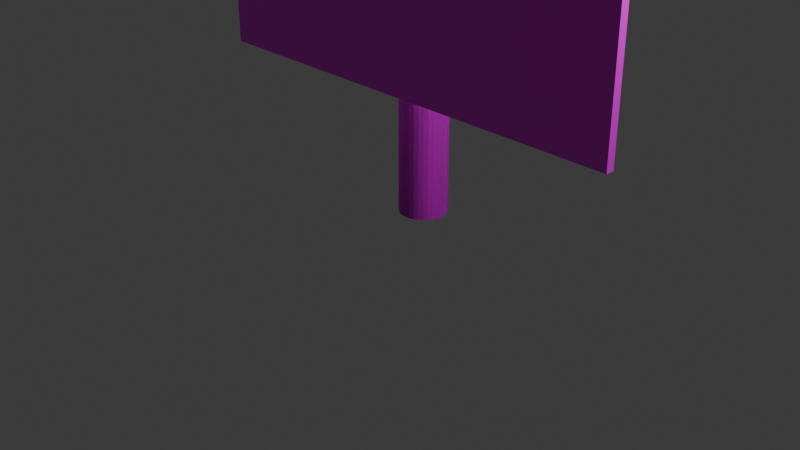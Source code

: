 # Source: sign_template.blend  (saved by Blender 5.1.30; exported with 4.5.12 LTS)
import bpy
from mathutils import Matrix  # noqa: F401  (used for matrix-valued properties, if any)

bpy.ops.wm.read_factory_settings(use_empty=True)
scene = bpy.context.scene
scene.name = 'Scene'

# ---- collections
col_collection = bpy.data.collections.new('Collection'); scene.collection.children.link(col_collection)

# ---- images (referenced by path relative to the original .blend; pixels are not part of the script)
import os
ASSET_DIR = os.environ.get("B2B_ASSET_DIR", "")  # directory of the original .blend (textures are referenced by path, not embedded)
HERE = os.path.dirname(os.path.abspath(__file__))  # packed textures are extracted next to this script under _unpacked/

def load_image(name, relpath, width, height, colorspace="sRGB"):
    """Load a texture the original file referenced (path relative to the .blend, or extracted next to this script)."""
    p = next((c for c in (os.path.join(HERE, relpath), os.path.join(ASSET_DIR, relpath)) if relpath and os.path.exists(c)), "")
    if p:
        img = bpy.data.images.load(p, check_existing=True)
        img.name = name
    else:  # same state as the original file: an image datablock whose file is absent (Cycles renders it pink)
        img = bpy.data.images.new(name, width, height)
        img.source = "FILE"
        img.filepath = "//" + (relpath or name)
    img.colorspace_settings.name = colorspace
    return img
img_material_base_color = load_image('Material Base Color', 'missing.png', 1024, 1024, 'sRGB')

# ---- materials (node trees are filled in below, after node groups)
mat_material = bpy.data.materials.new('Material')
mat_material.alpha_threshold = 0.0
mat_material.use_backface_culling_lightprobe_volume = False
mat_material.roughness = 0.5
mat_material.line_color = (0.0, 0.0, 0.0, 1.0)

# ---- material node trees
mat_material.use_nodes = True; mat_material.node_tree.nodes.clear()
_N = mat_material.node_tree.nodes; _L = mat_material.node_tree.links
n0 = _N.new('ShaderNodeOutputMaterial'); n0.name = 'Material Output'; n0.location = (200, 100)
n1 = _N.new('ShaderNodeBsdfPrincipled'); n1.name = 'Principled BSDF'; n1.location = (-200, 100)
n2 = _N.new('ShaderNodeTexImage'); n2.name = 'Image Texture'; n2.location = (-490, 80)
n2.image = img_material_base_color
_L.new(n1.outputs[0], n0.inputs[0])
_L.new(n2.outputs[0], n1.inputs[0])
n0.is_active_output = True

# ---- world
world_world = bpy.data.worlds.new('World'); scene.world = world_world
world_world.use_nodes = True; world_world.node_tree.nodes.clear()
_N = world_world.node_tree.nodes; _L = world_world.node_tree.links
n0 = _N.new('ShaderNodeOutputWorld'); n0.name = 'World Output'; n0.location = (200, 100)
n1 = _N.new('ShaderNodeBackground'); n1.name = 'Background'; n1.location = (-200, 100)
n1.inputs[0].default_value = (0.05088, 0.05088, 0.05088, 1.0)
_L.new(n1.outputs[0], n0.inputs[0])
n0.is_active_output = True
world_world.color = (0.05088, 0.05088, 0.05088)
world_world.sun_shadow_jitter_overblur = 0.0

# ---- cameras
cam_camera = bpy.data.cameras.new('Camera')
cam_camera.clip_end = 100.0
cam_camera.ortho_scale = 7.314

# ---- lights
light_light = bpy.data.lights.new('Light', 'POINT')
light_light.energy = 1000.0
light_light.shadow_soft_size = 0.1

# ---- meshes
me_cube = bpy.data.meshes.new('Cube')
me_cube.from_pydata([(2.503, 0.04631, 3.309), (2.503, 0.04631, 1.309), (2.503, -0.04631, 3.309), (2.503, -0.04631, 1.309), (0.0, 0.04631, 3.309), (0.0, 0.04631, 1.309), (0.0, -0.04631, 3.309), (0.0, -0.04631, 1.309), (0.0, 0.5921, -0.007914), (0.0, 0.5921, 3.036), (0.04939, 0.5872, -0.007914), (0.04939, 0.5872, 3.036), (0.09688, 0.5728, -0.007914), (0.09688, 0.5728, 3.036), (0.1406, 0.5494, -0.007914), (0.1406, 0.5494, 3.036), (0.179, 0.5179, -0.007914), (0.179, 0.5179, 3.036), (0.2105, 0.4795, -0.007914), (0.2105, 0.4795, 3.036), (0.2339, 0.4358, -0.007914), (0.2339, 0.4358, 3.036), (0.2483, 0.3883, -0.007914), (0.2483, 0.3883, 3.036), (0.2532, 0.3389, -0.007914), (0.2532, 0.3389, 3.036), (0.2483, 0.2895, -0.007914), (0.2483, 0.2895, 3.036), (0.2339, 0.242, -0.007914), (0.2339, 0.242, 3.036), (0.2105, 0.1983, -0.007914), (0.2105, 0.1983, 3.036), (0.179, 0.1599, -0.007914), (0.179, 0.1599, 3.036), (0.1406, 0.1284, -0.007914), (0.1406, 0.1284, 3.036), (0.09688, 0.105, -0.007914), (0.09688, 0.105, 3.036), (0.04939, 0.09061, -0.007914), (0.04939, 0.09061, 3.036), (0.0, 0.08575, -0.007914), (0.0, 0.08575, 3.036), (-0.04939, 0.09061, -0.007914), (-0.04939, 0.09061, 3.036), (-0.09688, 0.105, -0.007914), (-0.09688, 0.105, 3.036), (-0.1406, 0.1284, -0.007914), (-0.1406, 0.1284, 3.036), (-0.179, 0.1599, -0.007914), (-0.179, 0.1599, 3.036), (-0.2105, 0.1983, -0.007914), (-0.2105, 0.1983, 3.036), (-0.2339, 0.242, -0.007914), (-0.2339, 0.242, 3.036), (-0.2483, 0.2895, -0.007914), (-0.2483, 0.2895, 3.036), (-0.2532, 0.3389, -0.007914), (-0.2532, 0.3389, 3.036), (-0.2483, 0.3883, -0.007914), (-0.2483, 0.3883, 3.036), (-0.2339, 0.4358, -0.007914), (-0.2339, 0.4358, 3.036), (-0.2105, 0.4795, -0.007914), (-0.2105, 0.4795, 3.036), (-0.179, 0.5179, -0.007914), (-0.179, 0.5179, 3.036), (-0.1406, 0.5494, -0.007914), (-0.1406, 0.5494, 3.036), (-0.09688, 0.5728, -0.007914), (-0.09688, 0.5728, 3.036), (-0.04939, 0.5872, -0.007914), (-0.04939, 0.5872, 3.036)], [], [(0, 4, 6, 2), (3, 2, 6, 7), (7, 6, 4, 5), (5, 1, 3, 7), (1, 0, 2, 3), (5, 4, 0, 1), (8, 9, 11, 10), (10, 11, 13, 12), (12, 13, 15, 14), (14, 15, 17, 16), (16, 17, 19, 18), (18, 19, 21, 20), (20, 21, 23, 22), (22, 23, 25, 24), (24, 25, 27, 26), (26, 27, 29, 28), (28, 29, 31, 30), (30, 31, 33, 32), (32, 33, 35, 34), (34, 35, 37, 36), (36, 37, 39, 38), (38, 39, 41, 40), (40, 41, 43, 42), (42, 43, 45, 44), (44, 45, 47, 46), (46, 47, 49, 48), (48, 49, 51, 50), (50, 51, 53, 52), (52, 53, 55, 54), (54, 55, 57, 56), (56, 57, 59, 58), (58, 59, 61, 60), (60, 61, 63, 62), (62, 63, 65, 64), (64, 65, 67, 66), (66, 67, 69, 68), (11, 9, 71, 69, 67, 65, 63, 61, 59, 57, 55, 53, 51, 49, 47, 45, 43, 41, 39, 37, 35, 33, 31, 29, 27, 25, 23, 21, 19, 17, 15, 13), (68, 69, 71, 70), (70, 71, 9, 8), (8, 10, 12, 14, 16, 18, 20, 22, 24, 26, 28, 30, 32, 34, 36, 38, 40, 42, 44, 46, 48, 50, 52, 54, 56, 58, 60, 62, 64, 66, 68, 70)])
_uv = me_cube.uv_layers.new(name='UVMap')
_uv.uv.foreach_set('vector', [0.625, 0.5, 0.875, 0.5, 0.875, 0.75, 0.625, 0.75, 0.375, 0.75, 0.625, 0.75, 0.625, 1.0, 0.375, 1.0, 0.375, 0.0, 0.625, 0.0, 0.625, 0.25, 0.375, 0.25, 0.125, 0.5, 0.375, 0.5, 0.375, 0.75, 0.125, 0.75, 0.375, 0.5, 0.625, 0.5, 0.625, 0.75, 0.375, 0.75, 0.375, 0.25, 0.625, 0.25, 0.625, 0.5, 0.375, 0.5, 1.0, 0.5, 1.0, 1.0, 0.9688, 1.0, 0.9688, 0.5, 0.9688, 0.5, 0.9688, 1.0, 0.9375, 1.0, 0.9375, 0.5, 0.9375, 0.5, 0.9375, 1.0, 0.9062, 1.0, 0.9062, 0.5, 0.9062, 0.5, 0.9062, 1.0, 0.875, 1.0, 0.875, 0.5, 0.875, 0.5, 0.875, 1.0, 0.8438, 1.0, 0.8438, 0.5, 0.8438, 0.5, 0.8438, 1.0, 0.8125, 1.0, 0.8125, 0.5, 0.8125, 0.5, 0.8125, 1.0, 0.7812, 1.0, 0.7812, 0.5, 0.7812, 0.5, 0.7812, 1.0, 0.75, 1.0, 0.75, 0.5, 0.75, 0.5, 0.75, 1.0, 0.7188, 1.0, 0.7188, 0.5, 0.7188, 0.5, 0.7188, 1.0, 0.6875, 1.0, 0.6875, 0.5, 0.6875, 0.5, 0.6875, 1.0, 0.6562, 1.0, 0.6562, 0.5, 0.6562, 0.5, 0.6562, 1.0, 0.625, 1.0, 0.625, 0.5, 0.625, 0.5, 0.625, 1.0, 0.5938, 1.0, 0.5938, 0.5, 0.5938, 0.5, 0.5938, 1.0, 0.5625, 1.0, 0.5625, 0.5, 0.5625, 0.5, 0.5625, 1.0, 0.5312, 1.0, 0.5312, 0.5, 0.5312, 0.5, 0.5312, 1.0, 0.5, 1.0, 0.5, 0.5, 0.5, 0.5, 0.5, 1.0, 0.4688, 1.0, 0.4688, 0.5, 0.4688, 0.5, 0.4688, 1.0, 0.4375, 1.0, 0.4375, 0.5, 0.4375, 0.5, 0.4375, 1.0, 0.4062, 1.0, 0.4062, 0.5, 0.4062, 0.5, 0.4062, 1.0, 0.375, 1.0, 0.375, 0.5, 0.375, 0.5, 0.375, 1.0, 0.3438, 1.0, 0.3438, 0.5, 0.3438, 0.5, 0.3438, 1.0, 0.3125, 1.0, 0.3125, 0.5, 0.3125, 0.5, 0.3125, 1.0, 0.2812, 1.0, 0.2812, 0.5, 0.2812, 0.5, 0.2812, 1.0, 0.25, 1.0, 0.25, 0.5, 0.25, 0.5, 0.25, 1.0, 0.2188, 1.0, 0.2188, 0.5, 0.2188, 0.5, 0.2188, 1.0, 0.1875, 1.0, 0.1875, 0.5, 0.1875, 0.5, 0.1875, 1.0, 0.1562, 1.0, 0.1562, 0.5, 0.1562, 0.5, 0.1562, 1.0, 0.125, 1.0, 0.125, 0.5, 0.125, 0.5, 0.125, 1.0, 0.09375, 1.0, 0.09375, 0.5, 0.09375, 0.5, 0.09375, 1.0, 0.0625, 1.0, 0.0625, 0.5, 0.2968, 0.4854, 0.25, 0.49, 0.2032, 0.4854, 0.1582, 0.4717, 0.1167, 0.4496, 0.08029, 0.4197, 0.05045, 0.3833, 0.02827, 0.3418, 0.01461, 0.2968, 0.01, 0.25, 0.01461, 0.2032, 0.02827, 0.1582, 0.05045, 0.1167, 0.08029, 0.08029, 0.1167, 0.05045, 0.1582, 0.02827, 0.2032, 0.01461, 0.25, 0.01, 0.2968, 0.01461, 0.3418, 0.02827, 0.3833, 0.05045, 0.4197, 0.08029, 0.4496, 0.1167, 0.4717, 0.1582, 0.4854, 0.2032, 0.49, 0.25, 0.4854, 0.2968, 0.4717, 0.3418, 0.4496, 0.3833, 0.4197, 0.4197, 0.3833, 0.4496, 0.3418, 0.4717, 0.0625, 0.5, 0.0625, 1.0, 0.03125, 1.0, 0.03125, 0.5, 0.03125, 0.5, 0.03125, 1.0, 0.0, 1.0, 0.0, 0.5, 0.75, 0.49, 0.7968, 0.4854, 0.8418, 0.4717, 0.8833, 0.4496, 0.9197, 0.4197, 0.9496, 0.3833, 0.9717, 0.3418, 0.9854, 0.2968, 0.99, 0.25, 0.9854, 0.2032, 0.9717, 0.1582, 0.9496, 0.1167, 0.9197, 0.08029, 0.8833, 0.05045, 0.8418, 0.02827, 0.7968, 0.01461, 0.75, 0.01, 0.7032, 0.01461, 0.6582, 0.02827, 0.6167, 0.05045, 0.5803, 0.08029, 0.5504, 0.1167, 0.5283, 0.1582, 0.5146, 0.2032, 0.51, 0.25, 0.5146, 0.2968, 0.5283, 0.3418, 0.5504, 0.3833, 0.5803, 0.4197, 0.6167, 0.4496, 0.6582, 0.4717, 0.7032, 0.4854])
me_cube.materials.append(mat_material)
me_cube.use_mirror_vertex_groups = False
me_cube.update()

# ---- objects
ob_cube = bpy.data.objects.new('Cube', me_cube)
ob_light = bpy.data.objects.new('Light', light_light)
ob_camera = bpy.data.objects.new('Camera', cam_camera)

# ---- transforms, parenting, visibility, modifiers, constraints
ob_cube.location = (0.0, 0.0, 0.0)
ob_cube.lock_rotations_4d = False
ob_cube.empty_display_type = 'ARROWS'
ob_cube.lineart.crease_threshold = 0.0
_m = ob_cube.modifiers.new('Mirror', 'MIRROR')
ob_light.location = (4.076, 1.005, 5.904)
ob_light.rotation_euler = (0.6503, 0.05522, 1.866)
ob_light.lock_rotations_4d = False
ob_light.empty_display_type = 'ARROWS'
ob_light.color = (0.0, 0.0, 0.0, 0.0)
ob_light.lineart.crease_threshold = 0.0
ob_camera.location = (7.359, -6.926, 4.958)
ob_camera.rotation_euler = (1.109, 0.0, 0.8149)
ob_camera.lock_rotations_4d = False
ob_camera.empty_display_type = 'ARROWS'
ob_camera.color = (0.0, 0.0, 0.0, 0.0)
ob_camera.display_type = 'WIRE'
ob_camera.lineart.crease_threshold = 0.0

# ---- collection membership
col_collection.objects.link(ob_cube)
col_collection.objects.link(ob_light)
col_collection.objects.link(ob_camera)

# ---- scene / render settings (as saved in the file)
scene.camera = ob_camera
scene.frame_start = 1; scene.frame_end = 250; scene.frame_set(1)
scene.render.engine = 'BLENDER_EEVEE_NEXT'
scene.render.bake_bias = 0.0
scene.render.bake_samples = 0
scene.cycles.sampling_pattern = 'TABULATED_SOBOL'
scene.eevee.use_volume_custom_range = False
bpy.context.view_layer.update()

